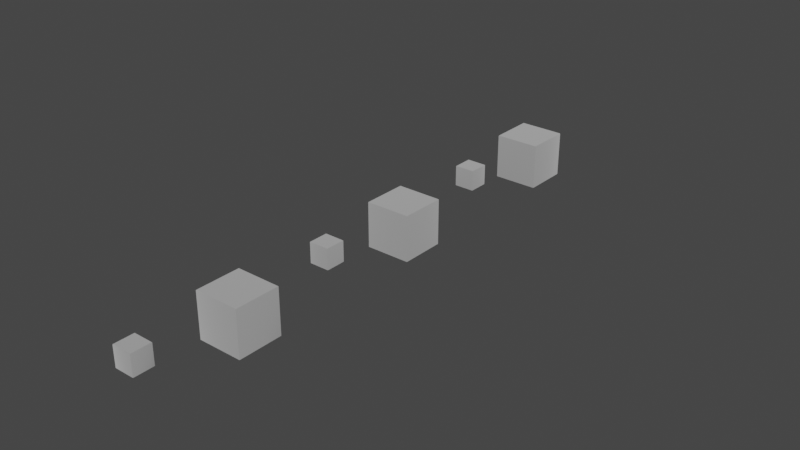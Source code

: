# Source: Whitespace_stair_x1_2.blend  (saved by Blender 3.4.6; exported with 4.5.12 LTS)
import bpy
from mathutils import Matrix  # noqa: F401  (used for matrix-valued properties, if any)

bpy.ops.wm.read_factory_settings(use_empty=True)
scene = bpy.context.scene
scene.name = 'Scene'

# ---- collections
col_collection = bpy.data.collections.new('Collection'); scene.collection.children.link(col_collection)

# ---- materials (node trees are filled in below, after node groups)
mat_dummymtl_rsrc_world_tileset_whitespace_stair_x1_02_meshnodes__s = bpy.data.materials.new('dummymtl-rsrc.world.tileset.whitespace.stair_x1_02-MeshNodes["s')
mat_dummymtl_rsrc_world_tileset_whitespace_stair_x1_02_meshnodes__s.use_backface_culling = True
mat_dummymtl_rsrc_world_tileset_whitespace_stair_x1_02_meshnodes__s.use_transparent_shadow = False
mat_dummymtl_rsrc_world_tileset_whitespace_stair_x1_02_nodes___root = bpy.data.materials.new('dummymtl-rsrc.world.tileset.whitespace.stair_x1_02-Nodes["%ROOT')
mat_dummymtl_rsrc_world_tileset_whitespace_stair_x1_02_nodes___root.use_backface_culling = True
mat_dummymtl_rsrc_world_tileset_whitespace_stair_x1_02_nodes___root.use_transparent_shadow = False

# ---- node groups
ng_auto_smooth = bpy.data.node_groups.new('Auto Smooth', 'GeometryNodeTree')
_s = ng_auto_smooth.interface.new_socket(name='Geometry', in_out='OUTPUT', socket_type='NodeSocketGeometry')
_s = ng_auto_smooth.interface.new_socket(name='Geometry', in_out='INPUT', socket_type='NodeSocketGeometry')
_s = ng_auto_smooth.interface.new_socket(name='Angle', in_out='INPUT', socket_type='NodeSocketFloat')
_s.subtype = 'ANGLE'
_s.min_value = 0.0
_s.max_value = 3.142
ng_auto_smooth.is_modifier = True
_N = ng_auto_smooth.nodes; _L = ng_auto_smooth.links
n0 = _N.new('NodeGroupOutput'); n0.name = 'Group Output'; n0.location = (480, -100)
n1 = _N.new('NodeGroupInput'); n1.name = 'Group Input'; n1.location = (-420, -300)
n2 = _N.new('NodeGroupInput'); n2.name = 'Group Input.001'; n2.location = (-60, -100)
n3 = _N.new('GeometryNodeSetShadeSmooth'); n3.name = 'Set Shade Smooth'; n3.location = (120, -100)
n3.domain = 'EDGE'
n4 = _N.new('GeometryNodeSetShadeSmooth'); n4.name = 'Set Shade Smooth.001'; n4.location = (300, -100)
n5 = _N.new('GeometryNodeInputMeshEdgeAngle'); n5.name = 'Edge Angle'; n5.location = (-420, -220)
n6 = _N.new('GeometryNodeInputEdgeSmooth'); n6.name = 'Is Edge Smooth'; n6.location = (-60, -160)
n7 = _N.new('GeometryNodeInputShadeSmooth'); n7.name = 'Is Face Smooth'; n7.location = (-240, -340)
n8 = _N.new('FunctionNodeBooleanMath'); n8.name = 'Boolean Math'; n8.location = (-60, -220)
n9 = _N.new('FunctionNodeCompare'); n9.name = 'Compare'; n9.location = (-240, -180)
n9.operation = 'LESS_EQUAL'
_L.new(n5.outputs[0], n9.inputs[0])
_L.new(n4.outputs[0], n0.inputs[0])
_L.new(n1.outputs[1], n9.inputs[1])
_L.new(n9.outputs[0], n8.inputs[0])
_L.new(n7.outputs[0], n8.inputs[1])
_L.new(n2.outputs[0], n3.inputs[0])
_L.new(n6.outputs[0], n3.inputs[1])
_L.new(n3.outputs[0], n4.inputs[0])
_L.new(n8.outputs[0], n3.inputs[2])
n0.is_active_output = True

# ---- material node trees
mat_dummymtl_rsrc_world_tileset_whitespace_stair_x1_02_meshnodes__s.use_nodes = True; mat_dummymtl_rsrc_world_tileset_whitespace_stair_x1_02_meshnodes__s.node_tree.nodes.clear()
_N = mat_dummymtl_rsrc_world_tileset_whitespace_stair_x1_02_meshnodes__s.node_tree.nodes; _L = mat_dummymtl_rsrc_world_tileset_whitespace_stair_x1_02_meshnodes__s.node_tree.links
n0 = _N.new('ShaderNodeBsdfPrincipled'); n0.name = 'Principled BSDF'; n0.location = (10, 300)
n0.distribution = 'GGX'
n0.subsurface_method = 'RANDOM_WALK_SKIN'
n0.inputs[0].default_value = (1.0, 1.0, 1.0, 1.0)
n0.inputs[1].default_value = 1.0
n0.inputs[2].default_value = 1.0
n0.inputs[27].default_value = (0.0, 0.0, 0.0, 1.0)
n0.inputs[28].default_value = 1.0
n1 = _N.new('ShaderNodeOutputMaterial'); n1.name = 'Material Output'; n1.location = (320, 270)
_L.new(n0.outputs[0], n1.inputs[0])
n1.is_active_output = True
mat_dummymtl_rsrc_world_tileset_whitespace_stair_x1_02_nodes___root.use_nodes = True; mat_dummymtl_rsrc_world_tileset_whitespace_stair_x1_02_nodes___root.node_tree.nodes.clear()
_N = mat_dummymtl_rsrc_world_tileset_whitespace_stair_x1_02_nodes___root.node_tree.nodes; _L = mat_dummymtl_rsrc_world_tileset_whitespace_stair_x1_02_nodes___root.node_tree.links
n0 = _N.new('ShaderNodeBsdfPrincipled'); n0.name = 'Principled BSDF'; n0.location = (10, 300)
n0.distribution = 'GGX'
n0.subsurface_method = 'RANDOM_WALK_SKIN'
n0.inputs[0].default_value = (1.0, 1.0, 1.0, 1.0)
n0.inputs[1].default_value = 1.0
n0.inputs[2].default_value = 1.0
n0.inputs[27].default_value = (0.0, 0.0, 0.0, 1.0)
n0.inputs[28].default_value = 1.0
n1 = _N.new('ShaderNodeOutputMaterial'); n1.name = 'Material Output'; n1.location = (320, 270)
_L.new(n0.outputs[0], n1.inputs[0])
n1.is_active_output = True

# ---- world
world_world = bpy.data.worlds.new('World'); scene.world = world_world
world_world.use_nodes = True; world_world.node_tree.nodes.clear()
_N = world_world.node_tree.nodes; _L = world_world.node_tree.links
n0 = _N.new('ShaderNodeOutputWorld'); n0.name = 'World Output'; n0.location = (300, 300)
n1 = _N.new('ShaderNodeBackground'); n1.name = 'Background'; n1.location = (10, 300)
n1.inputs[0].default_value = (0.05088, 0.05088, 0.05088, 1.0)
_L.new(n1.outputs[0], n0.inputs[0])
n0.is_active_output = True
world_world.color = (0.05088, 0.05088, 0.05088)
world_world.use_sun_shadow = False
world_world.sun_shadow_jitter_overblur = 0.0

# ---- meshes
me_rsrc_world_tileset_whitespace_stair_x1_02_meshnodes__stair_x1_0 = bpy.data.meshes.new('rsrc.world.tileset.whitespace.stair_x1_02-MeshNodes["stair_x1_0')
me_rsrc_world_tileset_whitespace_stair_x1_02_meshnodes__stair_x1_0.from_pydata([], [], [])
_uv = me_rsrc_world_tileset_whitespace_stair_x1_02_meshnodes__stair_x1_0.uv_layers.new(name='UVMap')
_uv.uv.foreach_set('vector', [])
me_rsrc_world_tileset_whitespace_stair_x1_02_meshnodes__stair_x1_0.materials.append(mat_dummymtl_rsrc_world_tileset_whitespace_stair_x1_02_meshnodes__s)
me_rsrc_world_tileset_whitespace_stair_x1_02_meshnodes__stair_x1_0.update()
me_rsrc_world_tileset_whitespace_steps_set_variant_stepping_block = bpy.data.meshes.new('rsrc.world.tileset.whitespace.steps_set-Variant[stepping_block_')
me_rsrc_world_tileset_whitespace_steps_set_variant_stepping_block.from_pydata([(-0.44, 0.0, -0.44), (-0.45, 0.01, -0.44), (-0.44, 0.01, -0.45), (-0.45, 0.01, 0.44), (0.44, 0.0, -0.44), (-0.44, 0.0, 0.44), (0.44, 0.01, -0.45), (-0.44, 0.01, 0.45), (0.45, 0.01, -0.44), (0.44, 0.01, 0.45), (0.44, 0.0, 0.44), (0.45, 0.01, 0.44), (-0.44, 0.9, -0.45), (0.44, 0.9, -0.45), (0.44, 0.01, -0.45), (0.45, 0.9, -0.44), (-0.44, 0.01, -0.45), (0.45, 0.01, -0.44), (-0.45, 0.01, -0.44), (0.45, 0.01, 0.44), (-0.45, 0.9, -0.44), (0.45, 0.9, 0.44), (-0.45, 0.9, 0.44), (0.44, 0.9, 0.45), (-0.45, 0.01, 0.44), (0.44, 0.01, 0.45), (-0.44, 0.01, 0.45), (-0.44, 0.9, 0.45), (-0.44, 0.0, -0.44), (0.44, 0.0, -0.44), (0.392, 0.0, -0.392), (-0.392, 0.0, -0.392), (-0.44, 0.0, 0.44), (0.392, 0.0, 0.392), (0.44, 0.0, 0.44), (-0.392, 0.0, 0.392)], [], [(0, 1, 2), (1, 0, 3), (0, 2, 4), (5, 3, 0), (6, 4, 2), (7, 3, 5), (6, 8, 4), (7, 5, 9), (4, 8, 10), (10, 9, 5), (11, 9, 10), (11, 10, 8), (12, 13, 14), (13, 15, 14), (14, 16, 12), (17, 14, 15), (16, 18, 12), (19, 17, 15), (20, 12, 18), (15, 21, 19), (22, 20, 18), (21, 23, 19), (18, 24, 22), (25, 19, 23), (24, 26, 22), (26, 25, 23), (23, 27, 26), (27, 22, 26), (28, 29, 30), (30, 31, 28), (32, 28, 31), (33, 30, 29), (31, 30, 33), (29, 34, 33), (33, 35, 31), (35, 33, 34), (34, 32, 35), (31, 35, 32)])
me_rsrc_world_tileset_whitespace_steps_set_variant_stepping_block.polygons.foreach_set('use_smooth', [1, 1, 1, 1, 1, 1, 1, 1, 1, 1, 1, 1, 1, 1, 1, 1, 1, 1, 1, 1, 1, 1, 1, 1, 1, 1, 1, 1, 0, 0, 0, 0, 0, 0, 0, 0, 0, 0])
_uv = me_rsrc_world_tileset_whitespace_steps_set_variant_stepping_block.uv_layers.new(name='UVMap')
_uv.uv.foreach_set('vector', [0.02012, 0.5099, 0.0001154, 0.5099, 0.02012, 0.5, 0.0001154, 0.5099, 0.02012, 0.5099, 0.0001154, 0.9899, 0.02012, 0.5099, 0.02012, 0.5, 0.9801, 0.5099, 0.02012, 0.9899, 0.0001154, 0.9899, 0.02012, 0.5099, 0.9801, 0.5, 0.9801, 0.5099, 0.02012, 0.5, 0.02012, 0.9999, 0.0001154, 0.9899, 0.02012, 0.9899, 0.9801, 0.5, 1.0, 0.5099, 0.9801, 0.5099, 0.02012, 0.9999, 0.02012, 0.9899, 0.9801, 0.9999, 0.9801, 0.5099, 1.0, 0.5099, 0.9801, 0.9899, 0.9801, 0.9899, 0.9801, 0.9999, 0.02012, 0.9899, 1.0, 0.9899, 0.9801, 0.9999, 0.9801, 0.9899, 1.0, 0.9899, 0.9801, 0.9899, 1.0, 0.5099, 0.0, 0.0, 0.0, 0.4, 1.0, 0.4, 0.0, 0.4, 0.0, 0.4, 1.0, 0.4, 1.0, 0.4, 1.0, 0.0, 0.0, 0.0, 1.0, 0.4, 1.0, 0.4, 0.0, 0.4, 1.0, 0.0, 1.0, 0.0, 0.0, 0.0, 1.0, 0.0, 1.0, 0.4, 0.0, 0.4, 0.0, 0.0, 0.0, 0.0, 1.0, 0.0, 0.0, 0.4, 0.0, 0.0, 1.0, 0.0, 0.0, 0.4, 0.0, 0.0, 1.0, 0.0, 0.0, 0.0, 0.0, 0.0, 1.0, 0.0, 1.0, 0.0, 1.0, 0.4, 0.0, 0.4, 1.0, 0.0, 1.0, 0.0, 0.0, 0.0, 1.0, 0.4, 1.0, 0.4, 0.0, 0.4, 1.0, 0.4, 1.0, 0.0, 0.0, 0.0, 0.0, 0.0, 0.0, 0.4, 1.0, 0.4, 0.0, 0.4, 0.0, 0.4, 1.0, 0.4, 0.02012, 0.5099, 0.9801, 0.5099, 0.8841, 0.5579, 0.8841, 0.5579, 0.1161, 0.5579, 0.02012, 0.5099, 0.02012, 0.9899, 0.02012, 0.5099, 0.1161, 0.5579, 0.8841, 0.9419, 0.8841, 0.5579, 0.9801, 0.5099, 0.1161, 0.5579, 0.8841, 0.5579, 0.8841, 0.9419, 0.9801, 0.5099, 0.9801, 0.9899, 0.8841, 0.9419, 0.8841, 0.9419, 0.1161, 0.9419, 0.1161, 0.5579, 0.1161, 0.9419, 0.8841, 0.9419, 0.9801, 0.9899, 0.9801, 0.9899, 0.02012, 0.9899, 0.1161, 0.9419, 0.1161, 0.5579, 0.1161, 0.9419, 0.02012, 0.9899])
me_rsrc_world_tileset_whitespace_steps_set_variant_stepping_block.materials.append(mat_dummymtl_rsrc_world_tileset_whitespace_stair_x1_02_nodes___root)
me_rsrc_world_tileset_whitespace_steps_set_variant_stepping_block.update()
me_rsrc_world_tileset_whitespace_steps_set_variant_stepping_block.normals_split_custom_set([tuple(v) for v in zip(*[iter([-0.4606, -0.7588, -0.4606, -0.8756, -0.3416, -0.3416, -0.3416, -0.3416, -0.8756, -0.8756, -0.3416, -0.3416, -0.4606, -0.7588, -0.4606, -0.8756, -0.3416, 0.3416, -0.4606, -0.7588, -0.4606, -0.3416, -0.3416, -0.8756, 0.4606, -0.7588, -0.4606, -0.4606, -0.7588, 0.4606, -0.8756, -0.3416, 0.3416, -0.4606, -0.7588, -0.4606, 0.3416, -0.3416, -0.8756, 0.4606, -0.7588, -0.4606, -0.3416, -0.3416, -0.8756, -0.3416, -0.3416, 0.8756, -0.8756, -0.3416, 0.3416, -0.4606, -0.7588, 0.4606, 0.3416, -0.3416, -0.8756, 0.8756, -0.3416, -0.3416, 0.4606, -0.7588, -0.4606, -0.3416, -0.3416, 0.8756, -0.4606, -0.7588, 0.4606, 0.3416, -0.3416, 0.8756, 0.4606, -0.7588, -0.4606, 0.8756, -0.3416, -0.3416, 0.4606, -0.7588, 0.4606, 0.4606, -0.7588, 0.4606, 0.3416, -0.3416, 0.8756, -0.4606, -0.7588, 0.4606, 0.8756, -0.3416, 0.3416, 0.3416, -0.3416, 0.8756, 0.4606, -0.7588, 0.4606, 0.8756, -0.3416, 0.3416, 0.4606, -0.7588, 0.4606, 0.8756, -0.3416, -0.3416, -0.3827, 0.0, -0.9239, 0.3827, 0.0, -0.9239, 0.3416, -0.3416, -0.8756, 0.3827, 0.0, -0.9239, 0.9239, 0.0, -0.3827, 0.3416, -0.3416, -0.8756, 0.3416, -0.3416, -0.8756, -0.3416, -0.3416, -0.8756, -0.3827, 0.0, -0.9239, 0.8756, -0.3416, -0.3415, 0.3416, -0.3416, -0.8756, 0.9239, 0.0, -0.3827, -0.3416, -0.3416, -0.8756, -0.8756, -0.3416, -0.3416, -0.3827, 0.0, -0.9239, 0.8756, -0.3416, 0.3416, 0.8756, -0.3416, -0.3415, 0.9239, 0.0, -0.3827, -0.9239, 0.0, -0.3827, -0.3827, 0.0, -0.9239, -0.8756, -0.3416, -0.3416, 0.9239, 0.0, -0.3827, 0.9239, 0.0, 0.3827, 0.8756, -0.3416, 0.3416, -0.9239, 0.0, 0.3827, -0.9239, 0.0, -0.3827, -0.8756, -0.3416, -0.3416, 0.9239, 0.0, 0.3827, 0.3827, 0.0, 0.9239, 0.8756, -0.3416, 0.3416, -0.8756, -0.3416, -0.3416, -0.8756, -0.3416, 0.3415, -0.9239, 0.0, 0.3827, 0.3416, -0.3416, 0.8756, 0.8756, -0.3416, 0.3416, 0.3827, 0.0, 0.9239, -0.8756, -0.3416, 0.3415, -0.3416, -0.3416, 0.8756, -0.9239, 0.0, 0.3827, -0.3416, -0.3416, 0.8756, 0.3416, -0.3416, 0.8756, 0.3827, 0.0, 0.9239, 0.3827, 0.0, 0.9239, -0.3827, 0.0, 0.9239, -0.3416, -0.3416, 0.8756, -0.3827, 0.0, 0.9239, -0.9239, 0.0, 0.3827, -0.3416, -0.3416, 0.8756, 0.0, -1.0, 0.0, 0.0, -1.0, 0.0, 0.0, -1.0, 0.0, 0.0, -1.0, 0.0, 0.0, -1.0, 0.0, 0.0, -1.0, 0.0, 0.0, -1.0, 0.0, 0.0, -1.0, 0.0, 0.0, -1.0, 0.0, 0.0, -1.0, 0.0, 0.0, -1.0, 0.0, 0.0, -1.0, 0.0, 0.0, -1.0, 0.0, 0.0, -1.0, 0.0, 0.0, -1.0, 0.0, 0.0, -1.0, 0.0, 0.0, -1.0, 0.0, 0.0, -1.0, 0.0, 0.0, -1.0, 0.0, 0.0, -1.0, 0.0, 0.0, -1.0, 0.0, 0.0, -1.0, 0.0, 0.0, -1.0, 0.0, 0.0, -1.0, 0.0, 0.0, -1.0, 0.0, 0.0, -1.0, 0.0, 0.0, -1.0, 0.0, 0.0, -1.0, 0.0, 0.0, -1.0, 0.0, 0.0, -1.0, 0.0])] * 3)])
me_rsrc_world_tileset_whitespace_steps_set_variant_stepping_bl = bpy.data.meshes.new('rsrc.world.tileset.whitespace.steps_set-Variant[stepping_bl')
me_rsrc_world_tileset_whitespace_steps_set_variant_stepping_bl.from_pydata([(0.19, 0.0, -0.19), (0.19, 0.0, 0.19), (0.142, 9.537e-09, 0.142), (-0.142, 0.0, -0.142), (-0.142, 9.537e-09, 0.142), (-0.19, 0.0, 0.19), (0.19, 0.0, 0.19), (-0.19, 0.0, 0.19), (-0.142, 9.537e-09, 0.142), (0.142, 9.537e-09, 0.142), (0.142, 9.537e-09, 0.142), (-0.142, 9.537e-09, 0.142), (-0.142, 0.0, -0.142), (0.142, 0.0, -0.142), (0.19, 0.0, -0.19), (-0.19, 0.0, -0.19), (-0.19, 0.0, 0.19), (-0.19, 0.0, -0.19), (-0.2, 0.01, -0.19), (-0.19, 0.01, -0.2), (-0.2, 0.01, 0.19), (0.19, 0.0, -0.19), (-0.19, 0.0, 0.19), (0.19, 0.01, -0.2), (-0.19, 0.01, 0.2), (0.2, 0.01, -0.19), (0.19, 0.01, 0.2), (0.19, 0.0, 0.19), (0.2, 0.01, 0.19), (-0.19, 0.4, -0.2), (0.19, 0.4, -0.2), (0.19, 0.01, -0.2), (0.2, 0.4, -0.19), (-0.19, 0.01, -0.2), (0.2, 0.01, -0.19), (-0.2, 0.01, -0.19), (0.2, 0.01, 0.19), (-0.2, 0.4, -0.19), (0.2, 0.4, 0.19), (-0.2, 0.4, 0.19), (0.19, 0.4, 0.2), (-0.2, 0.01, 0.19), (0.19, 0.01, 0.2), (-0.19, 0.01, 0.2), (-0.19, 0.4, 0.2)], [], [(0, 1, 2), (3, 4, 5), (6, 7, 8), (8, 9, 6), (10, 11, 12), (12, 13, 10), (10, 13, 14), (15, 14, 13), (13, 12, 15), (16, 15, 12), (17, 18, 19), (18, 17, 20), (17, 19, 21), (22, 20, 17), (23, 21, 19), (24, 20, 22), (23, 25, 21), (24, 22, 26), (21, 25, 27), (27, 26, 22), (28, 26, 27), (28, 27, 25), (29, 30, 31), (30, 32, 31), (31, 33, 29), (34, 31, 32), (33, 35, 29), (36, 34, 32), (37, 29, 35), (32, 38, 36), (39, 37, 35), (38, 40, 36), (35, 41, 39), (42, 36, 40), (41, 43, 39), (43, 42, 40), (40, 44, 43), (44, 39, 43)])
me_rsrc_world_tileset_whitespace_steps_set_variant_stepping_bl.polygons.foreach_set('use_smooth', [0, 0, 0, 0, 0, 0, 0, 0, 0, 0, 1, 1, 1, 1, 1, 1, 1, 1, 1, 1, 1, 1, 1, 1, 1, 1, 1, 1, 1, 1, 1, 1, 1, 1, 1, 1, 1, 1])
_uv = me_rsrc_world_tileset_whitespace_steps_set_variant_stepping_bl.uv_layers.new(name='UVMap')
_uv.uv.foreach_set('vector', [0.9801, 0.5099, 0.9801, 0.9899, 0.8841, 0.9419, 0.1161, 0.5579, 0.1161, 0.9419, 0.02012, 0.9899, 0.9801, 0.9899, 0.02012, 0.9899, 0.1161, 0.9419, 0.1161, 0.9419, 0.8841, 0.9419, 0.9801, 0.9899, 0.8841, 0.9419, 0.1161, 0.9419, 0.1161, 0.5579, 0.1161, 0.5579, 0.8841, 0.5579, 0.8841, 0.9419, 0.8841, 0.9419, 0.8841, 0.5579, 0.9801, 0.5099, 0.02012, 0.5099, 0.9801, 0.5099, 0.8841, 0.5579, 0.8841, 0.5579, 0.1161, 0.5579, 0.02012, 0.5099, 0.02012, 0.9899, 0.02012, 0.5099, 0.1161, 0.5579, 0.02012, 0.5099, 0.0001154, 0.5099, 0.02012, 0.5, 0.0001154, 0.5099, 0.02012, 0.5099, 0.0001154, 0.9899, 0.02012, 0.5099, 0.02012, 0.5, 0.9801, 0.5099, 0.02012, 0.9899, 0.0001154, 0.9899, 0.02012, 0.5099, 0.9801, 0.5, 0.9801, 0.5099, 0.02012, 0.5, 0.02012, 0.9999, 0.0001154, 0.9899, 0.02012, 0.9899, 0.9801, 0.5, 1.0, 0.5099, 0.9801, 0.5099, 0.02012, 0.9999, 0.02012, 0.9899, 0.9801, 0.9999, 0.9801, 0.5099, 1.0, 0.5099, 0.9801, 0.9899, 0.9801, 0.9899, 0.9801, 0.9999, 0.02012, 0.9899, 1.0, 0.9899, 0.9801, 0.9999, 0.9801, 0.9899, 1.0, 0.9899, 0.9801, 0.9899, 1.0, 0.5099, 0.0, 0.0, 0.0, 0.4, 1.0, 0.4, 0.0, 0.4, 0.0, 0.4, 1.0, 0.4, 1.0, 0.4, 1.0, 0.0, 0.0, 0.0, 1.0, 0.4, 1.0, 0.4, 0.0, 0.4, 1.0, 0.0, 1.0, 0.0, 0.0, 0.0, 1.0, 0.0, 1.0, 0.4, 0.0, 0.4, 0.0, 0.0, 0.0, 0.0, 1.0, 0.0, 0.0, 0.4, 0.0, 0.0, 1.0, 0.0, 0.0, 0.4, 0.0, 0.0, 1.0, 0.0, 0.0, 0.0, 0.0, 0.0, 1.0, 0.0, 1.0, 0.0, 1.0, 0.4, 0.0, 0.4, 1.0, 0.0, 1.0, 0.0, 0.0, 0.0, 1.0, 0.4, 1.0, 0.4, 0.0, 0.4, 1.0, 0.4, 1.0, 0.0, 0.0, 0.0, 0.0, 0.0, 0.0, 0.4, 1.0, 0.4, 0.0, 0.4, 0.0, 0.4, 1.0, 0.4])
me_rsrc_world_tileset_whitespace_steps_set_variant_stepping_bl.materials.append(mat_dummymtl_rsrc_world_tileset_whitespace_stair_x1_02_nodes___root)
me_rsrc_world_tileset_whitespace_steps_set_variant_stepping_bl.update()
me_rsrc_world_tileset_whitespace_steps_set_variant_stepping_bl.normals_split_custom_set([tuple(v) for v in zip(*[iter([-1.987e-07, -1.0, 0.0, -1.987e-07, -1.0, 0.0, -1.987e-07, -1.0, 0.0, 2.323e-07, -1.0, 3.358e-08, 2.323e-07, -1.0, 3.358e-08, 2.323e-07, -1.0, 3.358e-08, 0.0, -1.0, -1.987e-07, 0.0, -1.0, -1.987e-07, 0.0, -1.0, -1.987e-07, 0.0, -1.0, -1.987e-07, 0.0, -1.0, -1.987e-07, 0.0, -1.0, -1.987e-07, 0.0, -1.0, 3.358e-08, 0.0, -1.0, 3.358e-08, 0.0, -1.0, 3.358e-08, 0.0, -1.0, 3.358e-08, 0.0, -1.0, 3.358e-08, 0.0, -1.0, 3.358e-08, 3.358e-08, -1.0, 3.358e-08, 3.358e-08, -1.0, 3.358e-08, 3.358e-08, -1.0, 3.358e-08, 0.0, -1.0, 0.0, 0.0, -1.0, 0.0, 0.0, -1.0, 0.0, 0.0, -1.0, 0.0, 0.0, -1.0, 0.0, 0.0, -1.0, 0.0, 0.0, -1.0, 0.0, 0.0, -1.0, 0.0, 0.0, -1.0, 0.0, -0.4606, -0.7588, -0.4606, -0.8756, -0.3416, -0.3416, -0.3416, -0.3416, -0.8756, -0.8756, -0.3416, -0.3416, -0.4606, -0.7588, -0.4606, -0.8756, -0.3416, 0.3416, -0.4606, -0.7588, -0.4606, -0.3416, -0.3416, -0.8756, 0.4606, -0.7588, -0.4606, -0.4606, -0.7588, 0.4606, -0.8756, -0.3416, 0.3416, -0.4606, -0.7588, -0.4606, 0.3416, -0.3416, -0.8756, 0.4606, -0.7588, -0.4606, -0.3416, -0.3416, -0.8756, -0.3416, -0.3416, 0.8756, -0.8756, -0.3416, 0.3416, -0.4606, -0.7588, 0.4606, 0.3416, -0.3416, -0.8756, 0.8756, -0.3416, -0.3416, 0.4606, -0.7588, -0.4606, -0.3416, -0.3416, 0.8756, -0.4606, -0.7588, 0.4606, 0.3416, -0.3416, 0.8756, 0.4606, -0.7588, -0.4606, 0.8756, -0.3416, -0.3416, 0.4606, -0.7588, 0.4606, 0.4606, -0.7588, 0.4606, 0.3416, -0.3416, 0.8756, -0.4606, -0.7588, 0.4606, 0.8756, -0.3416, 0.3416, 0.3416, -0.3416, 0.8756, 0.4606, -0.7588, 0.4606, 0.8756, -0.3416, 0.3416, 0.4606, -0.7588, 0.4606, 0.8756, -0.3416, -0.3416, -0.3827, 0.0, -0.9239, 0.3827, 0.0, -0.9239, 0.3415, -0.3416, -0.8756, 0.3827, 0.0, -0.9239, 0.9239, 0.0, -0.3827, 0.3415, -0.3416, -0.8756, 0.3415, -0.3416, -0.8756, -0.3416, -0.3416, -0.8756, -0.3827, 0.0, -0.9239, 0.8756, -0.3416, -0.3416, 0.3415, -0.3416, -0.8756, 0.9239, 0.0, -0.3827, -0.3416, -0.3416, -0.8756, -0.8756, -0.3416, -0.3416, -0.3827, 0.0, -0.9239, 0.8756, -0.3416, 0.3416, 0.8756, -0.3416, -0.3416, 0.9239, 0.0, -0.3827, -0.9239, 0.0, -0.3827, -0.3827, 0.0, -0.9239, -0.8756, -0.3416, -0.3416, 0.9239, 0.0, -0.3827, 0.9239, 0.0, 0.3827, 0.8756, -0.3416, 0.3416, -0.9239, 0.0, 0.3827, -0.9239, 0.0, -0.3827, -0.8756, -0.3416, -0.3416, 0.9239, 0.0, 0.3827, 0.3827, 0.0, 0.9239, 0.8756, -0.3416, 0.3416, -0.8756, -0.3416, -0.3416, -0.8756, -0.3416, 0.3416, -0.9239, 0.0, 0.3827, 0.3416, -0.3416, 0.8756, 0.8756, -0.3416, 0.3416, 0.3827, 0.0, 0.9239, -0.8756, -0.3416, 0.3416, -0.3415, -0.3416, 0.8756, -0.9239, 0.0, 0.3827, -0.3415, -0.3416, 0.8756, 0.3416, -0.3416, 0.8756, 0.3827, 0.0, 0.9239, 0.3827, 0.0, 0.9239, -0.3827, 0.0, 0.9239, -0.3415, -0.3416, 0.8756, -0.3827, 0.0, 0.9239, -0.9239, 0.0, 0.3827, -0.3415, -0.3416, 0.8756])] * 3)])

# ---- objects
ob_rsrc_world_tileset_whitespace_stair_x1_02_meshnodes__stair_x1_0 = bpy.data.objects.new('rsrc.world.tileset.whitespace.stair_x1_02-MeshNodes["stair_x1_0', me_rsrc_world_tileset_whitespace_stair_x1_02_meshnodes__stair_x1_0)
ob_rsrc_world_tileset_whitespace_steps_set_variant_stepping_block = bpy.data.objects.new('rsrc.world.tileset.whitespace.steps_set-Variant[stepping_block_', me_rsrc_world_tileset_whitespace_steps_set_variant_stepping_block)
ob_rsrc_world_tileset_whitespace_steps_set_variant_stepping_bl = bpy.data.objects.new('rsrc.world.tileset.whitespace.steps_set-Variant[stepping_bl', me_rsrc_world_tileset_whitespace_steps_set_variant_stepping_bl)
ob_rsrc_world_tileset_whitespace_steps_set_variant_stepping_bl_001 = bpy.data.objects.new('rsrc.world.tileset.whitespace.steps_set-Variant[stepping_bl.001', me_rsrc_world_tileset_whitespace_steps_set_variant_stepping_block)
ob_rsrc_world_tileset_whitespace_steps_set_variant_stepping_bl_002 = bpy.data.objects.new('rsrc.world.tileset.whitespace.steps_set-Variant[stepping_bl.002', me_rsrc_world_tileset_whitespace_steps_set_variant_stepping_bl)
ob_rsrc_world_tileset_whitespace_steps_set_variant_stepping_bl_003 = bpy.data.objects.new('rsrc.world.tileset.whitespace.steps_set-Variant[stepping_bl.003', me_rsrc_world_tileset_whitespace_steps_set_variant_stepping_block)
ob_rsrc_world_tileset_whitespace_steps_set_variant_stepping_bl_004 = bpy.data.objects.new('rsrc.world.tileset.whitespace.steps_set-Variant[stepping_bl.004', me_rsrc_world_tileset_whitespace_steps_set_variant_stepping_bl)

# ---- transforms, parenting, visibility, modifiers, constraints
ob_rsrc_world_tileset_whitespace_stair_x1_02_meshnodes__stair_x1_0.location = (0.0, 0.0, 0.0)
ob_rsrc_world_tileset_whitespace_stair_x1_02_meshnodes__stair_x1_0.rotation_mode = 'QUATERNION'
ob_rsrc_world_tileset_whitespace_stair_x1_02_meshnodes__stair_x1_0.rotation_quaternion = (0.7071, -0.7071, -1.57e-16, -9.358e-24)
_m = ob_rsrc_world_tileset_whitespace_stair_x1_02_meshnodes__stair_x1_0.modifiers.new('Auto Smooth', 'NODES')
_m.node_group = ng_auto_smooth
_gi = [s.identifier for s in ng_auto_smooth.interface.items_tree if s.item_type == 'SOCKET' and s.in_out == 'INPUT']
_m[_gi[1]] = 0.5236  # Angle
ob_rsrc_world_tileset_whitespace_steps_set_variant_stepping_block.location = (0.0, -2.0, 0.0)
ob_rsrc_world_tileset_whitespace_steps_set_variant_stepping_block.rotation_mode = 'QUATERNION'
ob_rsrc_world_tileset_whitespace_steps_set_variant_stepping_block.rotation_quaternion = (0.7071, -0.7071, -1.57e-16, -9.358e-24)
ob_rsrc_world_tileset_whitespace_steps_set_variant_stepping_bl.location = (0.0, -4.0, 0.0)
ob_rsrc_world_tileset_whitespace_steps_set_variant_stepping_bl.rotation_mode = 'QUATERNION'
ob_rsrc_world_tileset_whitespace_steps_set_variant_stepping_bl.rotation_quaternion = (0.7071, -0.7071, -1.57e-16, -9.358e-24)
ob_rsrc_world_tileset_whitespace_steps_set_variant_stepping_bl_001.location = (0.0, -6.0, 0.0)
ob_rsrc_world_tileset_whitespace_steps_set_variant_stepping_bl_001.rotation_mode = 'QUATERNION'
ob_rsrc_world_tileset_whitespace_steps_set_variant_stepping_bl_001.rotation_quaternion = (0.7071, -0.7071, -1.57e-16, -9.358e-24)
ob_rsrc_world_tileset_whitespace_steps_set_variant_stepping_bl_002.location = (0.0, -8.0, 0.0)
ob_rsrc_world_tileset_whitespace_steps_set_variant_stepping_bl_002.rotation_mode = 'QUATERNION'
ob_rsrc_world_tileset_whitespace_steps_set_variant_stepping_bl_002.rotation_quaternion = (0.7071, -0.7071, -1.57e-16, -9.358e-24)
ob_rsrc_world_tileset_whitespace_steps_set_variant_stepping_bl_003.location = (0.0, -10.0, 0.0)
ob_rsrc_world_tileset_whitespace_steps_set_variant_stepping_bl_003.rotation_mode = 'QUATERNION'
ob_rsrc_world_tileset_whitespace_steps_set_variant_stepping_bl_003.rotation_quaternion = (0.7071, -0.7071, -1.57e-16, -9.358e-24)
ob_rsrc_world_tileset_whitespace_steps_set_variant_stepping_bl_004.location = (0.0, -12.0, 0.0)
ob_rsrc_world_tileset_whitespace_steps_set_variant_stepping_bl_004.rotation_mode = 'QUATERNION'
ob_rsrc_world_tileset_whitespace_steps_set_variant_stepping_bl_004.rotation_quaternion = (0.7071, -0.7071, -1.57e-16, -9.358e-24)

# ---- collection membership
scene.collection.objects.link(ob_rsrc_world_tileset_whitespace_stair_x1_02_meshnodes__stair_x1_0)
scene.collection.objects.link(ob_rsrc_world_tileset_whitespace_steps_set_variant_stepping_block)
scene.collection.objects.link(ob_rsrc_world_tileset_whitespace_steps_set_variant_stepping_bl)
scene.collection.objects.link(ob_rsrc_world_tileset_whitespace_steps_set_variant_stepping_bl_001)
scene.collection.objects.link(ob_rsrc_world_tileset_whitespace_steps_set_variant_stepping_bl_002)
scene.collection.objects.link(ob_rsrc_world_tileset_whitespace_steps_set_variant_stepping_bl_003)
scene.collection.objects.link(ob_rsrc_world_tileset_whitespace_steps_set_variant_stepping_bl_004)

# ---- scene / render settings (as saved in the file)
scene.frame_start = 1; scene.frame_end = 250; scene.frame_set(1)
scene.render.engine = 'BLENDER_EEVEE_NEXT'
scene.cycles.sampling_pattern = 'TABULATED_SOBOL'
scene.cycles.use_light_tree = False
scene.view_settings.view_transform = 'Filmic'
bpy.context.view_layer.update()

# ---- added for rendering (the .blend has no active camera and no usable light): camera, sun
cam_auto = bpy.data.cameras.new('AutoCamera')
cam_auto.lens = 50.0
cam_auto.sensor_width = 36.0
cam_auto.clip_end = 1000.0
ob_auto_camera = bpy.data.objects.new('AutoCamera', cam_auto)
scene.collection.objects.link(ob_auto_camera)
ob_auto_camera.location = (11.349, -19.7188, 8.6292)
ob_auto_camera.rotation_euler = (1.09748, -7.21219e-08, 0.694738)
scene.camera = ob_auto_camera
light_auto_sun = bpy.data.lights.new('AutoSun', 'SUN')
light_auto_sun.energy = 3.0
light_auto_sun.angle = 0.0523599
ob_auto_sun = bpy.data.objects.new('AutoSun', light_auto_sun)
scene.collection.objects.link(ob_auto_sun)
ob_auto_sun.rotation_euler = (0.872665, 0.174533, 0.523599)
bpy.context.view_layer.update()
